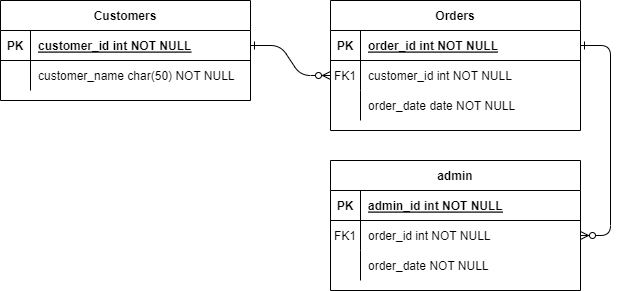

The diagram above was exported from draw.io. Its source (the exported page's mxGraphModel, read from the mxfile embedded in the PNG):
<mxGraphModel dx="754" dy="611" grid="0" gridSize="10" guides="1" tooltips="1" connect="1" arrows="1" fold="1" page="1" pageScale="1" pageWidth="850" pageHeight="1100" math="0" shadow="0" extFonts="Permanent Marker^https://fonts.googleapis.com/css?family=Permanent+Marker">
  <root>
    <mxCell id="0" />
    <mxCell id="1" parent="0" />
    <mxCell id="C-vyLk0tnHw3VtMMgP7b-1" value="" style="edgeStyle=entityRelationEdgeStyle;endArrow=ERzeroToMany;startArrow=ERone;endFill=1;startFill=0;" parent="1" source="C-vyLk0tnHw3VtMMgP7b-24" target="C-vyLk0tnHw3VtMMgP7b-6" edge="1">
      <mxGeometry width="100" height="100" relative="1" as="geometry">
        <mxPoint x="340" y="720" as="sourcePoint" />
        <mxPoint x="440" y="620" as="targetPoint" />
      </mxGeometry>
    </mxCell>
    <mxCell id="C-vyLk0tnHw3VtMMgP7b-12" value="" style="edgeStyle=entityRelationEdgeStyle;endArrow=ERzeroToMany;startArrow=ERone;endFill=1;startFill=0;" parent="1" source="C-vyLk0tnHw3VtMMgP7b-3" target="C-vyLk0tnHw3VtMMgP7b-17" edge="1">
      <mxGeometry width="100" height="100" relative="1" as="geometry">
        <mxPoint x="400" y="180" as="sourcePoint" />
        <mxPoint x="460" y="205" as="targetPoint" />
      </mxGeometry>
    </mxCell>
    <mxCell id="C-vyLk0tnHw3VtMMgP7b-2" value="Orders" style="shape=table;startSize=30;container=1;collapsible=1;childLayout=tableLayout;fixedRows=1;rowLines=0;fontStyle=1;align=center;resizeLast=1;" parent="1" vertex="1">
      <mxGeometry x="450" y="120" width="250" height="130" as="geometry" />
    </mxCell>
    <mxCell id="C-vyLk0tnHw3VtMMgP7b-3" value="" style="shape=partialRectangle;collapsible=0;dropTarget=0;pointerEvents=0;fillColor=none;points=[[0,0.5],[1,0.5]];portConstraint=eastwest;top=0;left=0;right=0;bottom=1;" parent="C-vyLk0tnHw3VtMMgP7b-2" vertex="1">
      <mxGeometry y="30" width="250" height="30" as="geometry" />
    </mxCell>
    <mxCell id="C-vyLk0tnHw3VtMMgP7b-4" value="PK" style="shape=partialRectangle;overflow=hidden;connectable=0;fillColor=none;top=0;left=0;bottom=0;right=0;fontStyle=1;" parent="C-vyLk0tnHw3VtMMgP7b-3" vertex="1">
      <mxGeometry width="30" height="30" as="geometry" />
    </mxCell>
    <mxCell id="C-vyLk0tnHw3VtMMgP7b-5" value="order_id int NOT NULL " style="shape=partialRectangle;overflow=hidden;connectable=0;fillColor=none;top=0;left=0;bottom=0;right=0;align=left;spacingLeft=6;fontStyle=5;" parent="C-vyLk0tnHw3VtMMgP7b-3" vertex="1">
      <mxGeometry x="30" width="220" height="30" as="geometry" />
    </mxCell>
    <mxCell id="C-vyLk0tnHw3VtMMgP7b-6" value="" style="shape=partialRectangle;collapsible=0;dropTarget=0;pointerEvents=0;fillColor=none;points=[[0,0.5],[1,0.5]];portConstraint=eastwest;top=0;left=0;right=0;bottom=0;" parent="C-vyLk0tnHw3VtMMgP7b-2" vertex="1">
      <mxGeometry y="60" width="250" height="30" as="geometry" />
    </mxCell>
    <mxCell id="C-vyLk0tnHw3VtMMgP7b-7" value="FK1" style="shape=partialRectangle;overflow=hidden;connectable=0;fillColor=none;top=0;left=0;bottom=0;right=0;" parent="C-vyLk0tnHw3VtMMgP7b-6" vertex="1">
      <mxGeometry width="30" height="30" as="geometry" />
    </mxCell>
    <mxCell id="C-vyLk0tnHw3VtMMgP7b-8" value="customer_id int NOT NULL" style="shape=partialRectangle;overflow=hidden;connectable=0;fillColor=none;top=0;left=0;bottom=0;right=0;align=left;spacingLeft=6;" parent="C-vyLk0tnHw3VtMMgP7b-6" vertex="1">
      <mxGeometry x="30" width="220" height="30" as="geometry" />
    </mxCell>
    <mxCell id="C-vyLk0tnHw3VtMMgP7b-9" value="" style="shape=partialRectangle;collapsible=0;dropTarget=0;pointerEvents=0;fillColor=none;points=[[0,0.5],[1,0.5]];portConstraint=eastwest;top=0;left=0;right=0;bottom=0;" parent="C-vyLk0tnHw3VtMMgP7b-2" vertex="1">
      <mxGeometry y="90" width="250" height="30" as="geometry" />
    </mxCell>
    <mxCell id="C-vyLk0tnHw3VtMMgP7b-10" value="" style="shape=partialRectangle;overflow=hidden;connectable=0;fillColor=none;top=0;left=0;bottom=0;right=0;" parent="C-vyLk0tnHw3VtMMgP7b-9" vertex="1">
      <mxGeometry width="30" height="30" as="geometry" />
    </mxCell>
    <mxCell id="C-vyLk0tnHw3VtMMgP7b-11" value="order_date date NOT NULL" style="shape=partialRectangle;overflow=hidden;connectable=0;fillColor=none;top=0;left=0;bottom=0;right=0;align=left;spacingLeft=6;" parent="C-vyLk0tnHw3VtMMgP7b-9" vertex="1">
      <mxGeometry x="30" width="220" height="30" as="geometry" />
    </mxCell>
    <mxCell id="C-vyLk0tnHw3VtMMgP7b-13" value="admin" style="shape=table;startSize=30;container=1;collapsible=1;childLayout=tableLayout;fixedRows=1;rowLines=0;fontStyle=1;align=center;resizeLast=1;" parent="1" vertex="1">
      <mxGeometry x="450" y="280" width="250" height="130" as="geometry" />
    </mxCell>
    <mxCell id="C-vyLk0tnHw3VtMMgP7b-14" value="" style="shape=partialRectangle;collapsible=0;dropTarget=0;pointerEvents=0;fillColor=none;points=[[0,0.5],[1,0.5]];portConstraint=eastwest;top=0;left=0;right=0;bottom=1;" parent="C-vyLk0tnHw3VtMMgP7b-13" vertex="1">
      <mxGeometry y="30" width="250" height="30" as="geometry" />
    </mxCell>
    <mxCell id="C-vyLk0tnHw3VtMMgP7b-15" value="PK" style="shape=partialRectangle;overflow=hidden;connectable=0;fillColor=none;top=0;left=0;bottom=0;right=0;fontStyle=1;" parent="C-vyLk0tnHw3VtMMgP7b-14" vertex="1">
      <mxGeometry width="30" height="30" as="geometry">
        <mxRectangle width="30" height="30" as="alternateBounds" />
      </mxGeometry>
    </mxCell>
    <mxCell id="C-vyLk0tnHw3VtMMgP7b-16" value="admin_id int NOT NULL " style="shape=partialRectangle;overflow=hidden;connectable=0;fillColor=none;top=0;left=0;bottom=0;right=0;align=left;spacingLeft=6;fontStyle=5;" parent="C-vyLk0tnHw3VtMMgP7b-14" vertex="1">
      <mxGeometry x="30" width="220" height="30" as="geometry">
        <mxRectangle width="220" height="30" as="alternateBounds" />
      </mxGeometry>
    </mxCell>
    <mxCell id="C-vyLk0tnHw3VtMMgP7b-17" value="" style="shape=partialRectangle;collapsible=0;dropTarget=0;pointerEvents=0;fillColor=none;points=[[0,0.5],[1,0.5]];portConstraint=eastwest;top=0;left=0;right=0;bottom=0;" parent="C-vyLk0tnHw3VtMMgP7b-13" vertex="1">
      <mxGeometry y="60" width="250" height="30" as="geometry" />
    </mxCell>
    <mxCell id="C-vyLk0tnHw3VtMMgP7b-18" value="FK1" style="shape=partialRectangle;overflow=hidden;connectable=0;fillColor=none;top=0;left=0;bottom=0;right=0;" parent="C-vyLk0tnHw3VtMMgP7b-17" vertex="1">
      <mxGeometry width="30" height="30" as="geometry">
        <mxRectangle width="30" height="30" as="alternateBounds" />
      </mxGeometry>
    </mxCell>
    <mxCell id="C-vyLk0tnHw3VtMMgP7b-19" value="order_id int NOT NULL" style="shape=partialRectangle;overflow=hidden;connectable=0;fillColor=none;top=0;left=0;bottom=0;right=0;align=left;spacingLeft=6;" parent="C-vyLk0tnHw3VtMMgP7b-17" vertex="1">
      <mxGeometry x="30" width="220" height="30" as="geometry">
        <mxRectangle width="220" height="30" as="alternateBounds" />
      </mxGeometry>
    </mxCell>
    <mxCell id="C-vyLk0tnHw3VtMMgP7b-20" value="" style="shape=partialRectangle;collapsible=0;dropTarget=0;pointerEvents=0;fillColor=none;points=[[0,0.5],[1,0.5]];portConstraint=eastwest;top=0;left=0;right=0;bottom=0;" parent="C-vyLk0tnHw3VtMMgP7b-13" vertex="1">
      <mxGeometry y="90" width="250" height="30" as="geometry" />
    </mxCell>
    <mxCell id="C-vyLk0tnHw3VtMMgP7b-21" value="" style="shape=partialRectangle;overflow=hidden;connectable=0;fillColor=none;top=0;left=0;bottom=0;right=0;" parent="C-vyLk0tnHw3VtMMgP7b-20" vertex="1">
      <mxGeometry width="30" height="30" as="geometry">
        <mxRectangle width="30" height="30" as="alternateBounds" />
      </mxGeometry>
    </mxCell>
    <mxCell id="C-vyLk0tnHw3VtMMgP7b-22" value="order_date NOT NULL" style="shape=partialRectangle;overflow=hidden;connectable=0;fillColor=none;top=0;left=0;bottom=0;right=0;align=left;spacingLeft=6;" parent="C-vyLk0tnHw3VtMMgP7b-20" vertex="1">
      <mxGeometry x="30" width="220" height="30" as="geometry">
        <mxRectangle width="220" height="30" as="alternateBounds" />
      </mxGeometry>
    </mxCell>
    <mxCell id="C-vyLk0tnHw3VtMMgP7b-23" value="Customers" style="shape=table;startSize=30;container=1;collapsible=1;childLayout=tableLayout;fixedRows=1;rowLines=0;fontStyle=1;align=center;resizeLast=1;" parent="1" vertex="1">
      <mxGeometry x="120" y="120" width="250" height="100" as="geometry" />
    </mxCell>
    <mxCell id="C-vyLk0tnHw3VtMMgP7b-24" value="" style="shape=partialRectangle;collapsible=0;dropTarget=0;pointerEvents=0;fillColor=none;points=[[0,0.5],[1,0.5]];portConstraint=eastwest;top=0;left=0;right=0;bottom=1;" parent="C-vyLk0tnHw3VtMMgP7b-23" vertex="1">
      <mxGeometry y="30" width="250" height="30" as="geometry" />
    </mxCell>
    <mxCell id="C-vyLk0tnHw3VtMMgP7b-25" value="PK" style="shape=partialRectangle;overflow=hidden;connectable=0;fillColor=none;top=0;left=0;bottom=0;right=0;fontStyle=1;" parent="C-vyLk0tnHw3VtMMgP7b-24" vertex="1">
      <mxGeometry width="30" height="30" as="geometry" />
    </mxCell>
    <mxCell id="C-vyLk0tnHw3VtMMgP7b-26" value="customer_id int NOT NULL " style="shape=partialRectangle;overflow=hidden;connectable=0;fillColor=none;top=0;left=0;bottom=0;right=0;align=left;spacingLeft=6;fontStyle=5;" parent="C-vyLk0tnHw3VtMMgP7b-24" vertex="1">
      <mxGeometry x="30" width="220" height="30" as="geometry" />
    </mxCell>
    <mxCell id="C-vyLk0tnHw3VtMMgP7b-27" value="" style="shape=partialRectangle;collapsible=0;dropTarget=0;pointerEvents=0;fillColor=none;points=[[0,0.5],[1,0.5]];portConstraint=eastwest;top=0;left=0;right=0;bottom=0;" parent="C-vyLk0tnHw3VtMMgP7b-23" vertex="1">
      <mxGeometry y="60" width="250" height="30" as="geometry" />
    </mxCell>
    <mxCell id="C-vyLk0tnHw3VtMMgP7b-28" value="" style="shape=partialRectangle;overflow=hidden;connectable=0;fillColor=none;top=0;left=0;bottom=0;right=0;" parent="C-vyLk0tnHw3VtMMgP7b-27" vertex="1">
      <mxGeometry width="30" height="30" as="geometry" />
    </mxCell>
    <mxCell id="C-vyLk0tnHw3VtMMgP7b-29" value="customer_name char(50) NOT NULL" style="shape=partialRectangle;overflow=hidden;connectable=0;fillColor=none;top=0;left=0;bottom=0;right=0;align=left;spacingLeft=6;" parent="C-vyLk0tnHw3VtMMgP7b-27" vertex="1">
      <mxGeometry x="30" width="220" height="30" as="geometry" />
    </mxCell>
  </root>
</mxGraphModel>